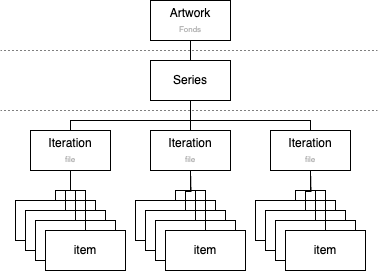

The diagram above was exported from draw.io. Its source (the exported page's mxGraphModel, read from the mxfile embedded in the PNG):
<mxGraphModel dx="1314" dy="831" grid="1" gridSize="10" guides="1" tooltips="1" connect="1" arrows="1" fold="1" page="1" pageScale="1" pageWidth="850" pageHeight="1100" math="0" shadow="0">
  <root>
    <mxCell id="0" />
    <mxCell id="1" parent="0" />
    <mxCell id="2" value="item" style="rounded=0;whiteSpace=wrap;html=1;" vertex="1" parent="1">
      <mxGeometry x="265" y="750" width="80" height="40" as="geometry" />
    </mxCell>
    <mxCell id="3" value="item" style="rounded=0;whiteSpace=wrap;html=1;" vertex="1" parent="1">
      <mxGeometry x="275" y="760" width="80" height="40" as="geometry" />
    </mxCell>
    <mxCell id="4" value="item" style="rounded=0;whiteSpace=wrap;html=1;" vertex="1" parent="1">
      <mxGeometry x="285" y="770" width="80" height="40" as="geometry" />
    </mxCell>
    <mxCell id="5" value="item" style="rounded=0;whiteSpace=wrap;html=1;" vertex="1" parent="1">
      <mxGeometry x="295" y="780" width="80" height="40" as="geometry" />
    </mxCell>
    <mxCell id="6" style="edgeStyle=orthogonalEdgeStyle;rounded=0;orthogonalLoop=1;jettySize=auto;html=1;endArrow=none;endFill=0;" edge="1" source="7" target="11" parent="1">
      <mxGeometry relative="1" as="geometry">
        <Array as="points">
          <mxPoint x="440" y="570" />
          <mxPoint x="440" y="570" />
        </Array>
      </mxGeometry>
    </mxCell>
    <mxCell id="7" value="Artwork&lt;div&gt;&lt;font color=&quot;#b3b3b3&quot; style=&quot;font-size: 8px;&quot;&gt;Fonds&lt;/font&gt;&lt;/div&gt;" style="rounded=0;whiteSpace=wrap;html=1;" vertex="1" parent="1">
      <mxGeometry x="400" y="550" width="80" height="40" as="geometry" />
    </mxCell>
    <mxCell id="8" style="edgeStyle=orthogonalEdgeStyle;rounded=0;orthogonalLoop=1;jettySize=auto;html=1;endArrow=none;endFill=0;" edge="1" source="11" target="16" parent="1">
      <mxGeometry relative="1" as="geometry">
        <Array as="points">
          <mxPoint x="440" y="670" />
          <mxPoint x="320" y="670" />
        </Array>
      </mxGeometry>
    </mxCell>
    <mxCell id="9" style="edgeStyle=orthogonalEdgeStyle;rounded=0;orthogonalLoop=1;jettySize=auto;html=1;endArrow=none;endFill=0;" edge="1" source="11" target="17" parent="1">
      <mxGeometry relative="1" as="geometry" />
    </mxCell>
    <mxCell id="10" style="edgeStyle=orthogonalEdgeStyle;rounded=0;orthogonalLoop=1;jettySize=auto;html=1;entryX=0.5;entryY=0;entryDx=0;entryDy=0;endArrow=none;endFill=0;" edge="1" source="11" target="20" parent="1">
      <mxGeometry relative="1" as="geometry">
        <Array as="points">
          <mxPoint x="440" y="670" />
          <mxPoint x="560" y="670" />
        </Array>
      </mxGeometry>
    </mxCell>
    <mxCell id="11" value="Series" style="rounded=0;whiteSpace=wrap;html=1;" vertex="1" parent="1">
      <mxGeometry x="400" y="610" width="80" height="40" as="geometry" />
    </mxCell>
    <mxCell id="12" style="edgeStyle=orthogonalEdgeStyle;rounded=0;orthogonalLoop=1;jettySize=auto;html=1;entryX=0.5;entryY=0;entryDx=0;entryDy=0;endArrow=none;endFill=0;" edge="1" target="2" parent="1">
      <mxGeometry relative="1" as="geometry">
        <mxPoint x="320.02857142857147" y="720" as="sourcePoint" />
        <Array as="points">
          <mxPoint x="320" y="740" />
          <mxPoint x="305" y="740" />
        </Array>
      </mxGeometry>
    </mxCell>
    <mxCell id="13" style="edgeStyle=orthogonalEdgeStyle;rounded=0;orthogonalLoop=1;jettySize=auto;html=1;endArrow=none;endFill=0;" edge="1" target="4" parent="1">
      <mxGeometry relative="1" as="geometry">
        <Array as="points">
          <mxPoint x="320" y="740" />
          <mxPoint x="325" y="740" />
        </Array>
        <mxPoint x="320.02857142857147" y="720" as="sourcePoint" />
      </mxGeometry>
    </mxCell>
    <mxCell id="14" style="edgeStyle=orthogonalEdgeStyle;rounded=0;orthogonalLoop=1;jettySize=auto;html=1;endArrow=none;endFill=0;" edge="1" target="5" parent="1">
      <mxGeometry relative="1" as="geometry">
        <Array as="points">
          <mxPoint x="320" y="740" />
          <mxPoint x="335" y="740" />
        </Array>
        <mxPoint x="320.02857142857147" y="720" as="sourcePoint" />
      </mxGeometry>
    </mxCell>
    <mxCell id="15" style="edgeStyle=orthogonalEdgeStyle;rounded=0;orthogonalLoop=1;jettySize=auto;html=1;entryX=0.5;entryY=0;entryDx=0;entryDy=0;endArrow=none;endFill=0;" edge="1" source="16" target="3" parent="1">
      <mxGeometry relative="1" as="geometry" />
    </mxCell>
    <mxCell id="16" value="Iteration&lt;div&gt;&lt;font color=&quot;#b3b3b3&quot; style=&quot;font-size: 8px;&quot;&gt;file&lt;/font&gt;&lt;/div&gt;" style="rounded=0;whiteSpace=wrap;html=1;" vertex="1" parent="1">
      <mxGeometry x="280" y="680" width="80" height="40" as="geometry" />
    </mxCell>
    <mxCell id="17" value="Iteration&lt;div&gt;&lt;span style=&quot;color: rgb(179, 179, 179); font-size: 8px;&quot;&gt;file&lt;/span&gt;&lt;br&gt;&lt;/div&gt;" style="rounded=0;whiteSpace=wrap;html=1;" vertex="1" parent="1">
      <mxGeometry x="400" y="680" width="80" height="40" as="geometry" />
    </mxCell>
    <mxCell id="18" value="" style="endArrow=none;dashed=1;html=1;dashPattern=1 3;strokeWidth=1;rounded=0;" edge="1" parent="1">
      <mxGeometry width="50" height="50" relative="1" as="geometry">
        <mxPoint x="250" y="600" as="sourcePoint" />
        <mxPoint x="630" y="600" as="targetPoint" />
      </mxGeometry>
    </mxCell>
    <mxCell id="19" value="" style="endArrow=none;dashed=1;html=1;dashPattern=1 3;strokeWidth=1;rounded=0;" edge="1" parent="1">
      <mxGeometry width="50" height="50" relative="1" as="geometry">
        <mxPoint x="250" y="660" as="sourcePoint" />
        <mxPoint x="630" y="660" as="targetPoint" />
      </mxGeometry>
    </mxCell>
    <mxCell id="20" value="Iteration&lt;div&gt;&lt;span style=&quot;color: rgb(179, 179, 179); font-size: 8px;&quot;&gt;file&lt;/span&gt;&lt;br&gt;&lt;/div&gt;" style="rounded=0;whiteSpace=wrap;html=1;" vertex="1" parent="1">
      <mxGeometry x="520" y="680" width="80" height="40" as="geometry" />
    </mxCell>
    <mxCell id="21" value="item" style="rounded=0;whiteSpace=wrap;html=1;" vertex="1" parent="1">
      <mxGeometry x="385" y="750" width="80" height="40" as="geometry" />
    </mxCell>
    <mxCell id="22" value="item" style="rounded=0;whiteSpace=wrap;html=1;" vertex="1" parent="1">
      <mxGeometry x="395" y="760" width="80" height="40" as="geometry" />
    </mxCell>
    <mxCell id="23" value="item" style="rounded=0;whiteSpace=wrap;html=1;" vertex="1" parent="1">
      <mxGeometry x="405" y="770" width="80" height="40" as="geometry" />
    </mxCell>
    <mxCell id="24" value="item" style="rounded=0;whiteSpace=wrap;html=1;" vertex="1" parent="1">
      <mxGeometry x="415" y="780" width="80" height="40" as="geometry" />
    </mxCell>
    <mxCell id="25" style="edgeStyle=orthogonalEdgeStyle;rounded=0;orthogonalLoop=1;jettySize=auto;html=1;entryX=0.5;entryY=0;entryDx=0;entryDy=0;endArrow=none;endFill=0;" edge="1" target="21" parent="1">
      <mxGeometry relative="1" as="geometry">
        <mxPoint x="440.02857142857147" y="720" as="sourcePoint" />
        <Array as="points">
          <mxPoint x="440" y="740" />
          <mxPoint x="425" y="740" />
        </Array>
      </mxGeometry>
    </mxCell>
    <mxCell id="26" style="edgeStyle=orthogonalEdgeStyle;rounded=0;orthogonalLoop=1;jettySize=auto;html=1;endArrow=none;endFill=0;" edge="1" target="23" parent="1">
      <mxGeometry relative="1" as="geometry">
        <Array as="points">
          <mxPoint x="440" y="740" />
          <mxPoint x="445" y="740" />
        </Array>
        <mxPoint x="440.02857142857147" y="720" as="sourcePoint" />
      </mxGeometry>
    </mxCell>
    <mxCell id="27" style="edgeStyle=orthogonalEdgeStyle;rounded=0;orthogonalLoop=1;jettySize=auto;html=1;endArrow=none;endFill=0;" edge="1" target="24" parent="1">
      <mxGeometry relative="1" as="geometry">
        <Array as="points">
          <mxPoint x="440" y="740" />
          <mxPoint x="455" y="740" />
        </Array>
        <mxPoint x="440.02857142857147" y="720" as="sourcePoint" />
      </mxGeometry>
    </mxCell>
    <mxCell id="28" style="edgeStyle=orthogonalEdgeStyle;rounded=0;orthogonalLoop=1;jettySize=auto;html=1;entryX=0.5;entryY=0;entryDx=0;entryDy=0;endArrow=none;endFill=0;" edge="1" target="22" parent="1">
      <mxGeometry relative="1" as="geometry">
        <mxPoint x="440" y="720" as="sourcePoint" />
      </mxGeometry>
    </mxCell>
    <mxCell id="29" value="item" style="rounded=0;whiteSpace=wrap;html=1;" vertex="1" parent="1">
      <mxGeometry x="505" y="750" width="80" height="40" as="geometry" />
    </mxCell>
    <mxCell id="30" value="item" style="rounded=0;whiteSpace=wrap;html=1;" vertex="1" parent="1">
      <mxGeometry x="515" y="760" width="80" height="40" as="geometry" />
    </mxCell>
    <mxCell id="31" value="item" style="rounded=0;whiteSpace=wrap;html=1;" vertex="1" parent="1">
      <mxGeometry x="525" y="770" width="80" height="40" as="geometry" />
    </mxCell>
    <mxCell id="32" value="item" style="rounded=0;whiteSpace=wrap;html=1;" vertex="1" parent="1">
      <mxGeometry x="535" y="780" width="80" height="40" as="geometry" />
    </mxCell>
    <mxCell id="33" style="edgeStyle=orthogonalEdgeStyle;rounded=0;orthogonalLoop=1;jettySize=auto;html=1;entryX=0.5;entryY=0;entryDx=0;entryDy=0;endArrow=none;endFill=0;" edge="1" target="29" parent="1">
      <mxGeometry relative="1" as="geometry">
        <mxPoint x="560.0285714285715" y="720" as="sourcePoint" />
        <Array as="points">
          <mxPoint x="560" y="740" />
          <mxPoint x="545" y="740" />
        </Array>
      </mxGeometry>
    </mxCell>
    <mxCell id="34" style="edgeStyle=orthogonalEdgeStyle;rounded=0;orthogonalLoop=1;jettySize=auto;html=1;endArrow=none;endFill=0;" edge="1" target="31" parent="1">
      <mxGeometry relative="1" as="geometry">
        <Array as="points">
          <mxPoint x="560" y="740" />
          <mxPoint x="565" y="740" />
        </Array>
        <mxPoint x="560.0285714285715" y="720" as="sourcePoint" />
      </mxGeometry>
    </mxCell>
    <mxCell id="35" style="edgeStyle=orthogonalEdgeStyle;rounded=0;orthogonalLoop=1;jettySize=auto;html=1;endArrow=none;endFill=0;" edge="1" target="32" parent="1">
      <mxGeometry relative="1" as="geometry">
        <Array as="points">
          <mxPoint x="560" y="740" />
          <mxPoint x="575" y="740" />
        </Array>
        <mxPoint x="560.0285714285715" y="720" as="sourcePoint" />
      </mxGeometry>
    </mxCell>
    <mxCell id="36" style="edgeStyle=orthogonalEdgeStyle;rounded=0;orthogonalLoop=1;jettySize=auto;html=1;entryX=0.5;entryY=0;entryDx=0;entryDy=0;endArrow=none;endFill=0;" edge="1" target="30" parent="1">
      <mxGeometry relative="1" as="geometry">
        <mxPoint x="560" y="720" as="sourcePoint" />
      </mxGeometry>
    </mxCell>
  </root>
</mxGraphModel>